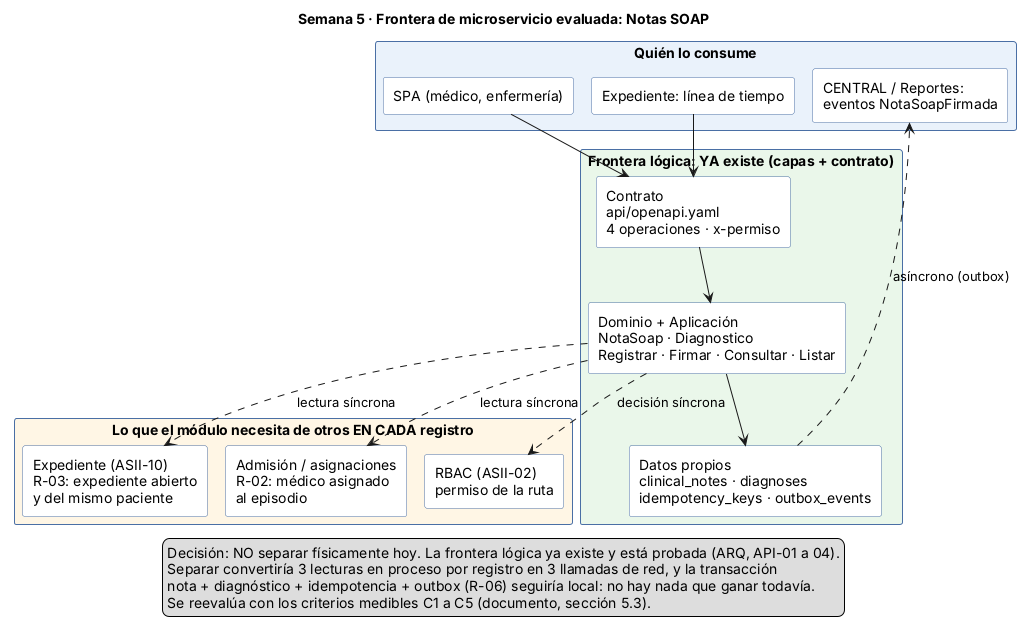

The diagram above was rendered by PlantUML. Its source (embedded in the PNG):
@startuml semana-05-frontera-microservicio
!pragma layout smetana
skinparam shadowing false
skinparam defaultFontName Arial
skinparam packageStyle rectangle
skinparam rectangle {
    BackgroundColor #FFFFFF
    BorderColor #4A6FA5
}

title Semana 5 · Frontera de microservicio evaluada: Notas SOAP

package "Frontera lógica: YA existe (capas + contrato)" as F #EAF7EA {
    rectangle "Contrato\napi/openapi.yaml\n4 operaciones · x-permiso" as contrato
    rectangle "Dominio + Aplicación\nNotaSoap · Diagnostico\nRegistrar · Firmar · Consultar · Listar" as nucleo
    rectangle "Datos propios\nclinical_notes · diagnoses\nidempotency_keys · outbox_events" as datos
}

package "Lo que el módulo necesita de otros EN CADA registro" as V #FFF6E5 {
    rectangle "Expediente (ASII-10)\nR-03: expediente abierto\ny del mismo paciente" as exp
    rectangle "Admisión / asignaciones\nR-02: médico asignado\nal episodio" as asig
    rectangle "RBAC (ASII-02)\npermiso de la ruta" as rbac
}

package "Quién lo consume" as C #EAF2FB {
    rectangle "SPA (médico, enfermería)" as spa
    rectangle "Expediente: línea de tiempo" as tl
    rectangle "CENTRAL / Reportes:\neventos NotaSoapFirmada" as ev
}

spa --> contrato
tl --> contrato
contrato --> nucleo
nucleo --> datos
nucleo ..> exp : lectura síncrona
nucleo ..> asig : lectura síncrona
nucleo ..> rbac : decisión síncrona
datos ..> ev : asíncrono (outbox)

legend bottom
  Decisión: NO separar físicamente hoy. La frontera lógica ya existe y está probada (ARQ, API-01 a 04).
  Separar convertiría 3 lecturas en proceso por registro en 3 llamadas de red, y la transacción
  nota + diagnóstico + idempotencia + outbox (R-06) seguiría local: no hay nada que ganar todavía.
  Se reevalúa con los criterios medibles C1 a C5 (documento, sección 5.3).
endlegend
@enduml